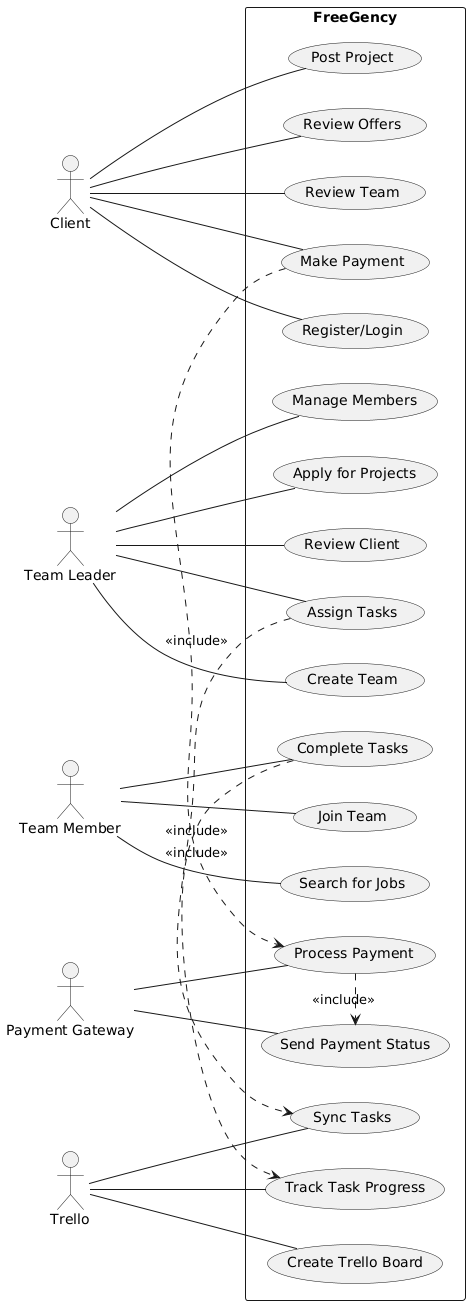

The diagram above was rendered by PlantUML. Its source (embedded in the PNG):
@startuml
left to right direction

actor Client
actor "Team Leader" as TeamLeader
actor "Team Member" as TeamMember
actor "Payment Gateway" as PaymentGateway
actor "Trello" as Trello

rectangle FreeGency {
  Client -- (Register/Login)
  Client -- (Post Project)
  Client -- (Review Offers)
  Client -- (Make Payment)
  Client -- (Review Team)

  TeamLeader -- (Create Team)
  TeamLeader -- (Manage Members)
  TeamLeader -- (Assign Tasks)
  TeamLeader -- (Apply for Projects)
  TeamLeader -- (Review Client)

  TeamMember -- (Join Team)
  TeamMember -- (Search for Jobs)
  TeamMember -- (Complete Tasks)

  PaymentGateway -- (Process Payment)
  PaymentGateway -- (Send Payment Status)

  Trello -- (Create Trello Board)
  Trello -- (Sync Tasks)
  Trello -- (Track Task Progress)

  (Assign Tasks) .> (Sync Tasks) : <<include>>
  (Complete Tasks) .> (Track Task Progress) : <<include>>
  (Make Payment) .> (Process Payment) : <<include>>
  (Process Payment) .> (Send Payment Status) : <<include>>
}
@enduml